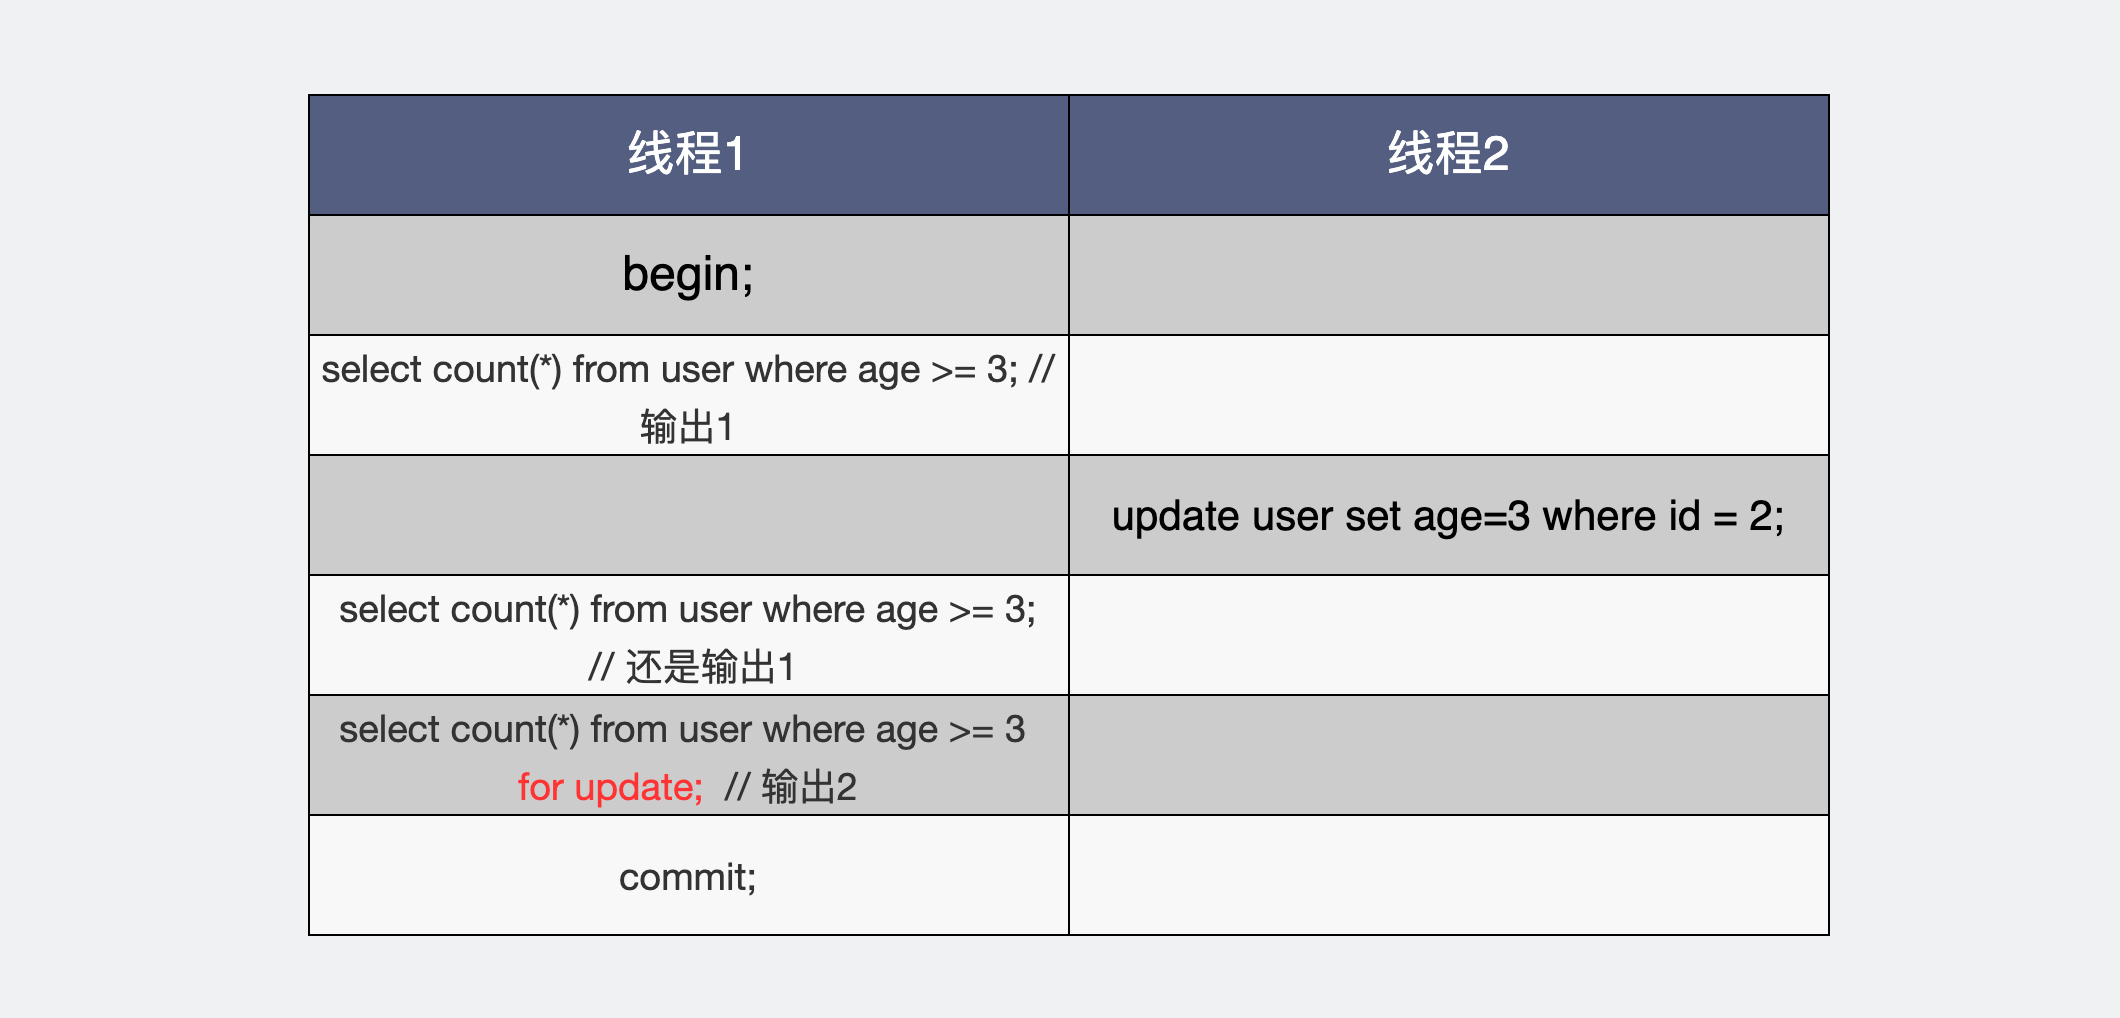

The diagram above was exported from draw.io. Its source (the exported page's mxGraphModel, read from the mxfile embedded in the PNG):
<mxGraphModel dx="1035" dy="147" grid="0" gridSize="10" guides="1" tooltips="1" connect="1" arrows="1" fold="1" page="1" pageScale="1" pageWidth="530" pageHeight="509" background="#EFF1F3" math="0" shadow="0">
  <root>
    <mxCell id="0" />
    <mxCell id="1" parent="0" />
    <mxCell id="OGBjxk_xHfaE1EplLFuK-23" value="begin;" style="rounded=0;whiteSpace=wrap;html=1;fillColor=#CCCCCC;gradientColor=none;fontSize=24;" parent="1" vertex="1">
      <mxGeometry x="154" y="1125" width="380" height="60" as="geometry" />
    </mxCell>
    <mxCell id="OGBjxk_xHfaE1EplLFuK-29" value="&lt;font color=&quot;#ffffff&quot; style=&quot;font-size: 24px;&quot;&gt;线程1&lt;/font&gt;" style="rounded=0;whiteSpace=wrap;html=1;fillColor=#535E80;gradientColor=none;fontSize=24;" parent="1" vertex="1">
      <mxGeometry x="154" y="1065" width="380" height="60" as="geometry" />
    </mxCell>
    <mxCell id="E5Fr-yn8FIVRKY9gDkfl-8" value="&lt;font color=&quot;#ffffff&quot; style=&quot;font-size: 24px;&quot;&gt;线程2&lt;/font&gt;" style="rounded=0;whiteSpace=wrap;html=1;fillColor=#535E80;gradientColor=none;fontSize=24;" parent="1" vertex="1">
      <mxGeometry x="534" y="1065" width="380" height="60" as="geometry" />
    </mxCell>
    <mxCell id="E5Fr-yn8FIVRKY9gDkfl-9" value="" style="rounded=0;whiteSpace=wrap;html=1;fillColor=#CCCCCC;gradientColor=none;fontSize=24;" parent="1" vertex="1">
      <mxGeometry x="534" y="1125" width="380" height="60" as="geometry" />
    </mxCell>
    <mxCell id="E5Fr-yn8FIVRKY9gDkfl-10" value="&lt;font style=&quot;font-size: 19px&quot;&gt;&lt;span class=&quot;md-plain md-expand&quot; style=&quot;box-sizing: border-box ; color: rgb(51 , 51 , 51) ; font-family: &amp;#34;open sans&amp;#34; , &amp;#34;clear sans&amp;#34; , &amp;#34;helvetica neue&amp;#34; , &amp;#34;helvetica&amp;#34; , &amp;#34;arial&amp;#34; , &amp;#34;segoe ui emoji&amp;#34; , sans-serif ; text-align: left&quot;&gt;select count(*) from user where age&amp;nbsp;&lt;/span&gt;&lt;span class=&quot;md-plain md-expand&quot; style=&quot;box-sizing: border-box ; color: rgb(51 , 51 , 51) ; font-family: &amp;#34;open sans&amp;#34; , &amp;#34;clear sans&amp;#34; , &amp;#34;helvetica neue&amp;#34; , &amp;#34;helvetica&amp;#34; , &amp;#34;arial&amp;#34; , &amp;#34;segoe ui emoji&amp;#34; , sans-serif ; text-align: left&quot;&gt;&amp;gt;= 3;  // 输出1&lt;/span&gt;&lt;/font&gt;" style="rounded=0;whiteSpace=wrap;html=1;fillColor=#F8F8F8;gradientColor=none;fontSize=24;" parent="1" vertex="1">
      <mxGeometry x="154" y="1185" width="380" height="60" as="geometry" />
    </mxCell>
    <mxCell id="E5Fr-yn8FIVRKY9gDkfl-11" value="" style="rounded=0;whiteSpace=wrap;html=1;fillColor=#F8F8F8;gradientColor=none;fontSize=24;" parent="1" vertex="1">
      <mxGeometry x="534" y="1185" width="380" height="60" as="geometry" />
    </mxCell>
    <mxCell id="E5Fr-yn8FIVRKY9gDkfl-12" value="" style="rounded=0;whiteSpace=wrap;html=1;fillColor=#CCCCCC;gradientColor=none;fontSize=24;" parent="1" vertex="1">
      <mxGeometry x="154" y="1245" width="380" height="60" as="geometry" />
    </mxCell>
    <mxCell id="E5Fr-yn8FIVRKY9gDkfl-13" value="&lt;font style=&quot;font-size: 21px&quot;&gt;update user set age=3 where id = 2;&lt;/font&gt;" style="rounded=0;whiteSpace=wrap;html=1;fillColor=#CCCCCC;gradientColor=none;fontSize=24;" parent="1" vertex="1">
      <mxGeometry x="534" y="1245" width="380" height="60" as="geometry" />
    </mxCell>
    <mxCell id="E5Fr-yn8FIVRKY9gDkfl-14" value="&lt;font style=&quot;font-size: 19px&quot;&gt;&lt;span class=&quot;md-plain md-expand&quot; style=&quot;box-sizing: border-box ; color: rgb(51 , 51 , 51) ; font-family: &amp;#34;open sans&amp;#34; , &amp;#34;clear sans&amp;#34; , &amp;#34;helvetica neue&amp;#34; , &amp;#34;helvetica&amp;#34; , &amp;#34;arial&amp;#34; , &amp;#34;segoe ui emoji&amp;#34; , sans-serif ; text-align: left&quot;&gt;select count(*) from user where age&amp;nbsp;&lt;/span&gt;&lt;span class=&quot;md-plain&quot; style=&quot;box-sizing: border-box ; color: rgb(51 , 51 , 51) ; font-family: &amp;#34;open sans&amp;#34; , &amp;#34;clear sans&amp;#34; , &amp;#34;helvetica neue&amp;#34; , &amp;#34;helvetica&amp;#34; , &amp;#34;arial&amp;#34; , &amp;#34;segoe ui emoji&amp;#34; , sans-serif ; text-align: left&quot;&gt;&amp;gt;= 3;&lt;br&gt;&amp;nbsp;// 还是输出1&lt;/span&gt;&lt;/font&gt;" style="rounded=0;whiteSpace=wrap;html=1;fillColor=#F8F8F8;gradientColor=none;fontSize=24;" parent="1" vertex="1">
      <mxGeometry x="154" y="1305" width="380" height="60" as="geometry" />
    </mxCell>
    <mxCell id="E5Fr-yn8FIVRKY9gDkfl-15" value="" style="rounded=0;whiteSpace=wrap;html=1;fillColor=#F8F8F8;gradientColor=none;fontSize=24;" parent="1" vertex="1">
      <mxGeometry x="534" y="1305" width="380" height="60" as="geometry" />
    </mxCell>
    <mxCell id="E5Fr-yn8FIVRKY9gDkfl-16" value="&lt;font style=&quot;font-size: 19px&quot;&gt;&lt;span class=&quot;md-plain md-expand&quot; style=&quot;box-sizing: border-box ; color: rgb(51 , 51 , 51) ; font-family: &amp;#34;open sans&amp;#34; , &amp;#34;clear sans&amp;#34; , &amp;#34;helvetica neue&amp;#34; , &amp;#34;helvetica&amp;#34; , &amp;#34;arial&amp;#34; , &amp;#34;segoe ui emoji&amp;#34; , sans-serif ; text-align: left&quot;&gt;select count(*) from user where age&lt;/span&gt;&lt;span class=&quot;md-plain&quot; style=&quot;box-sizing: border-box ; font-family: &amp;#34;open sans&amp;#34; , &amp;#34;clear sans&amp;#34; , &amp;#34;helvetica neue&amp;#34; , &amp;#34;helvetica&amp;#34; , &amp;#34;arial&amp;#34; , &amp;#34;segoe ui emoji&amp;#34; , sans-serif ; text-align: left&quot;&gt;&lt;font color=&quot;#333333&quot;&gt;&amp;nbsp;&amp;gt;= 3 &lt;/font&gt;&lt;br&gt;&lt;font color=&quot;#ff3333&quot;&gt;for update;&lt;/font&gt;&lt;/span&gt;&lt;span class=&quot;md-plain&quot; style=&quot;box-sizing: border-box ; color: rgb(51 , 51 , 51) ; font-family: &amp;#34;open sans&amp;#34; , &amp;#34;clear sans&amp;#34; , &amp;#34;helvetica neue&amp;#34; , &amp;#34;helvetica&amp;#34; , &amp;#34;arial&amp;#34; , &amp;#34;segoe ui emoji&amp;#34; , sans-serif ; text-align: left&quot;&gt;&amp;nbsp; // 输出2&lt;/span&gt;&lt;/font&gt;" style="rounded=0;whiteSpace=wrap;html=1;fillColor=#CCCCCC;gradientColor=none;fontSize=24;" parent="1" vertex="1">
      <mxGeometry x="154" y="1365" width="380" height="60" as="geometry" />
    </mxCell>
    <mxCell id="E5Fr-yn8FIVRKY9gDkfl-17" value="" style="rounded=0;whiteSpace=wrap;html=1;fillColor=#CCCCCC;gradientColor=none;fontSize=24;" parent="1" vertex="1">
      <mxGeometry x="534" y="1365" width="380" height="60" as="geometry" />
    </mxCell>
    <mxCell id="CGPkgNGW-ZJbmxjUhjuJ-1" value="&lt;div style=&quot;text-align: left&quot;&gt;&lt;span style=&quot;font-size: 19px&quot;&gt;&lt;font color=&quot;#333333&quot; face=&quot;open sans, clear sans, helvetica neue, helvetica, arial, segoe ui emoji, sans-serif&quot;&gt;commit;&lt;/font&gt;&lt;/span&gt;&lt;/div&gt;" style="rounded=0;whiteSpace=wrap;html=1;fillColor=#F8F8F8;gradientColor=none;fontSize=24;" parent="1" vertex="1">
      <mxGeometry x="154" y="1425" width="380" height="60" as="geometry" />
    </mxCell>
    <mxCell id="CGPkgNGW-ZJbmxjUhjuJ-2" value="" style="rounded=0;whiteSpace=wrap;html=1;fillColor=#F8F8F8;gradientColor=none;fontSize=24;" parent="1" vertex="1">
      <mxGeometry x="534" y="1425" width="380" height="60" as="geometry" />
    </mxCell>
  </root>
</mxGraphModel>